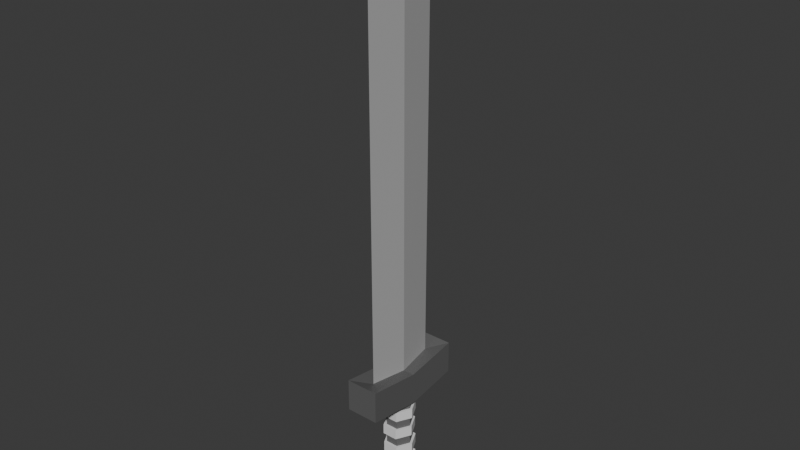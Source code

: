 # Source: IronSword.blend  (saved by Blender 4.2.66; exported with 4.5.12 LTS)
import bpy
from mathutils import Matrix  # noqa: F401  (used for matrix-valued properties, if any)

bpy.ops.wm.read_factory_settings(use_empty=True)
scene = bpy.context.scene
scene.name = 'Scene'

# ---- collections
col_collection = bpy.data.collections.new('Collection'); scene.collection.children.link(col_collection)

# ---- materials (node trees are filled in below, after node groups)
mat_material_003 = bpy.data.materials.new('Material.003')
mat_material_002 = bpy.data.materials.new('Material.002')
mat_handlebase = bpy.data.materials.new('HandleBase')
mat_handlerope = bpy.data.materials.new('HandleRope')
mat_handleknob = bpy.data.materials.new('HandleKnob')

# ---- material node trees
mat_material_003.use_nodes = True; mat_material_003.node_tree.nodes.clear()
_N = mat_material_003.node_tree.nodes; _L = mat_material_003.node_tree.links
n0 = _N.new('ShaderNodeBsdfPrincipled'); n0.name = 'Principled BSDF'; n0.location = (10, 300)
n0.inputs[0].default_value = (0.4383, 0.4383, 0.4383, 1.0)
n1 = _N.new('ShaderNodeOutputMaterial'); n1.name = 'Material Output'; n1.location = (300, 300)
_L.new(n0.outputs[0], n1.inputs[0])
n1.is_active_output = True
mat_material_002.use_nodes = True; mat_material_002.node_tree.nodes.clear()
_N = mat_material_002.node_tree.nodes; _L = mat_material_002.node_tree.links
n0 = _N.new('ShaderNodeBsdfPrincipled'); n0.name = 'Principled BSDF'; n0.location = (10, 300)
n0.inputs[0].default_value = (0.1197, 0.1197, 0.1197, 1.0)
n1 = _N.new('ShaderNodeOutputMaterial'); n1.name = 'Material Output'; n1.location = (300, 300)
_L.new(n0.outputs[0], n1.inputs[0])
n1.is_active_output = True
mat_handlebase.use_nodes = True; mat_handlebase.node_tree.nodes.clear()
_N = mat_handlebase.node_tree.nodes; _L = mat_handlebase.node_tree.links
n0 = _N.new('ShaderNodeBsdfPrincipled'); n0.name = 'Principled BSDF'; n0.location = (10, 300)
n0.inputs[0].default_value = (0.1441, 0.1441, 0.1441, 1.0)
n0.inputs[3].default_value = 1.1
n1 = _N.new('ShaderNodeOutputMaterial'); n1.name = 'Material Output'; n1.location = (300, 300)
_L.new(n0.outputs[0], n1.inputs[0])
n1.is_active_output = True
mat_handlerope.use_nodes = True; mat_handlerope.node_tree.nodes.clear()
_N = mat_handlerope.node_tree.nodes; _L = mat_handlerope.node_tree.links
n0 = _N.new('ShaderNodeBsdfPrincipled'); n0.name = 'Principled BSDF'; n0.location = (10, 300)
n1 = _N.new('ShaderNodeOutputMaterial'); n1.name = 'Material Output'; n1.location = (300, 300)
_L.new(n0.outputs[0], n1.inputs[0])
n1.is_active_output = True
mat_handleknob.use_nodes = True; mat_handleknob.node_tree.nodes.clear()
_N = mat_handleknob.node_tree.nodes; _L = mat_handleknob.node_tree.links
n0 = _N.new('ShaderNodeBsdfPrincipled'); n0.name = 'Principled BSDF'; n0.location = (10, 300)
n0.inputs[0].default_value = (0.05345, 0.05345, 0.05345, 1.0)
n1 = _N.new('ShaderNodeOutputMaterial'); n1.name = 'Material Output'; n1.location = (300, 300)
_L.new(n0.outputs[0], n1.inputs[0])
n1.is_active_output = True

# ---- world
world_world = bpy.data.worlds.new('World'); scene.world = world_world
world_world.use_nodes = True; world_world.node_tree.nodes.clear()
_N = world_world.node_tree.nodes; _L = world_world.node_tree.links
n0 = _N.new('ShaderNodeOutputWorld'); n0.name = 'World Output'; n0.location = (300, 300)
n1 = _N.new('ShaderNodeBackground'); n1.name = 'Background'; n1.location = (10, 300)
n1.inputs[0].default_value = (0.05088, 0.05088, 0.05088, 1.0)
_L.new(n1.outputs[0], n0.inputs[0])
n0.is_active_output = True
world_world.color = (0.05088, 0.05088, 0.05088)
world_world.sun_shadow_jitter_overblur = 0.0

# ---- meshes
me_cube_001 = bpy.data.meshes.new('Cube.001')
me_cube_001.from_pydata([(1.022e-09, -0.05446, 0.2), (1.022e-09, 0.05679, 0.2), (-0.006855, 0.001166, 0.1944), (0.006855, 0.001166, 0.1944), (-0.006855, 0.001166, 0.7481), (0.006855, 0.001166, 0.7481), (-1.296e-07, 0.05679, 0.7481), (-1.296e-07, -0.05446, 0.7481), (-1.543e-07, 0.001166, 0.8517)], [], [(2, 0, 7, 4), (7, 5, 8), (4, 7, 8), (0, 3, 5, 7), (1, 2, 4, 6), (3, 1, 6, 5), (6, 4, 8), (5, 6, 8), (0, 2, 1, 3)])
_uv = me_cube_001.uv_layers.new(name='UVMap')
_uv.uv.foreach_set('vector', [0.7867, 0.625, 0.7867, 0.6714, 0.7867, 0.6714, 0.7867, 0.625, 0.7133, 0.6714, 0.7133, 0.625, 0.7133, 0.6714, 0.7867, 0.625, 0.7867, 0.6714, 0.7867, 0.625, 0.7133, 0.6714, 0.7133, 0.625, 0.7133, 0.625, 0.7133, 0.6714, 0.7867, 0.5786, 0.7867, 0.625, 0.7867, 0.625, 0.7867, 0.5786, 0.7133, 0.625, 0.7133, 0.5786, 0.7133, 0.5786, 0.7133, 0.625, 0.7867, 0.5786, 0.7867, 0.625, 0.7867, 0.5786, 0.7133, 0.625, 0.7133, 0.5786, 0.7133, 0.625, 0.7133, 0.6714, 0.7867, 0.625, 0.7133, 0.5786, 0.7133, 0.625])
me_cube_001.materials.append(mat_material_003)
me_cube_001.update()
me_cube_002 = bpy.data.meshes.new('Cube.002')
me_cube_002.from_pydata([(-1.249e-08, -0.05437, 0.2124), (-1.249e-08, 0.05688, 0.2124), (-0.006855, 0.001254, 0.208), (0.006855, 0.001254, 0.208), (-0.02333, 0.001254, 0.1613), (-0.02333, -0.07664, 0.1733), (0.02333, 0.07915, 0.1733), (-0.02333, 0.07915, 0.1733), (0.02333, 0.001254, 0.1613), (0.02333, -0.07664, 0.1733), (-0.02333, 0.001254, 0.208), (-0.02333, 0.07915, 0.2199), (0.02333, 0.07915, 0.2199), (0.02333, 0.001254, 0.208), (0.02333, -0.07664, 0.2199), (-0.02333, -0.07664, 0.2199)], [], [(4, 10, 11, 7), (7, 11, 12, 6), (8, 13, 14, 9), (9, 14, 15, 5), (6, 12, 13, 8), (5, 15, 10, 4), (2, 1, 11, 10), (1, 12, 11), (3, 0, 14, 13), (0, 15, 14), (0, 2, 10, 15), (1, 3, 13, 12), (4, 8, 9, 5), (7, 6, 8, 4), (2, 0, 3, 1)])
_uv = me_cube_002.uv_layers.new(name='UVMap')
_uv.uv.foreach_set('vector', [0.375, 0.125, 0.625, 0.125, 0.625, 0.25, 0.375, 0.25, 0.375, 0.25, 0.625, 0.25, 0.625, 0.5, 0.375, 0.5, 0.375, 0.625, 0.625, 0.625, 0.625, 0.75, 0.375, 0.75, 0.375, 0.75, 0.625, 0.75, 0.625, 1.0, 0.375, 1.0, 0.375, 0.5, 0.625, 0.5, 0.625, 0.625, 0.375, 0.625, 0.375, 0.0, 0.625, 0.0, 0.625, 0.125, 0.375, 0.125, 0.7867, 0.625, 0.7867, 0.5786, 0.875, 0.5, 0.875, 0.625, 0.7133, 0.5786, 0.625, 0.5, 0.875, 0.5, 0.7133, 0.625, 0.7133, 0.6714, 0.625, 0.75, 0.625, 0.625, 0.7867, 0.6714, 0.875, 0.75, 0.625, 0.75, 0.7867, 0.6714, 0.7867, 0.625, 0.875, 0.625, 0.875, 0.75, 0.7133, 0.5786, 0.7133, 0.625, 0.625, 0.625, 0.625, 0.5, 0.375, 0.125, 0.375, 0.625, 0.375, 0.75, 0.375, 1.0, 0.375, 0.25, 0.375, 0.5, 0.375, 0.625, 0.375, 0.125, 0.7867, 0.625, 0.7133, 0.6714, 0.7133, 0.625, 0.7867, 0.5786])
me_cube_002.materials.append(mat_material_002)
me_cube_002.update()
me_cube_003 = bpy.data.meshes.new('Cube.003')
me_cube_003.from_pydata([(-0.009055, -0.01643, 0.165), (-0.009055, 0.01883, 0.165), (0.009055, -0.01643, 0.165), (0.009055, 0.01883, 0.165), (-0.01811, 0.001197, 0.165), (0.01811, 0.001197, 0.165), (0.009055, -0.01643, 0.1503), (0.009055, -0.01643, 0.1356), (0.009055, -0.01643, 0.1209), (0.009055, -0.01643, 0.1062), (0.009055, -0.01643, 0.09146), (0.009055, -0.01643, 0.07675), (0.009055, -0.01643, 0.06203), (0.009055, -0.01643, 0.04732), (0.01087, -0.01996, 0.0326), (0.02173, 0.001197, 0.0326), (0.01811, 0.001197, 0.04732), (0.01811, 0.001197, 0.06203), (0.01811, 0.001197, 0.07675), (0.01811, 0.001197, 0.09146), (0.01811, 0.001197, 0.1062), (0.01811, 0.001197, 0.1209), (0.01811, 0.001197, 0.1356), (0.01811, 0.001197, 0.1503), (-0.009055, -0.01643, 0.1503), (-0.009055, -0.01643, 0.1356), (-0.009055, -0.01643, 0.1209), (-0.009055, -0.01643, 0.1062), (-0.009055, -0.01643, 0.09146), (-0.009055, -0.01643, 0.07675), (-0.009055, -0.01643, 0.06203), (-0.009055, -0.01643, 0.04732), (-0.01087, -0.01996, 0.0326), (0.009055, 0.01883, 0.1503), (0.009055, 0.01883, 0.1356), (0.009055, 0.01883, 0.1209), (0.009055, 0.01883, 0.1062), (0.009055, 0.01883, 0.09146), (0.009055, 0.01883, 0.07675), (0.009055, 0.01883, 0.06203), (0.009055, 0.01883, 0.04732), (0.01087, 0.02235, 0.0326), (-0.01087, 0.02235, 0.0326), (-0.009055, 0.01883, 0.04732), (-0.009055, 0.01883, 0.06203), (-0.009055, 0.01883, 0.07675), (-0.009055, 0.01883, 0.09146), (-0.009055, 0.01883, 0.1062), (-0.009055, 0.01883, 0.1209), (-0.009055, 0.01883, 0.1356), (-0.009055, 0.01883, 0.1503), (-0.02173, 0.001197, 0.0326), (-0.01811, 0.001197, 0.04732), (-0.01811, 0.001197, 0.06203), (-0.01811, 0.001197, 0.07675), (-0.01811, 0.001197, 0.09146), (-0.01811, 0.001197, 0.1062), (-0.01811, 0.001197, 0.1209), (-0.01811, 0.001197, 0.1356), (-0.01811, 0.001197, 0.1503), (0.01087, -0.01996, 0.1503), (0.01087, -0.01996, 0.1356), (0.02173, 0.001197, 0.1356), (0.02173, 0.001197, 0.1503), (-0.01087, -0.01996, 0.1503), (-0.01087, -0.01996, 0.1356), (0.01087, 0.02235, 0.1503), (0.01087, 0.02235, 0.1356), (-0.01087, 0.02235, 0.1356), (-0.01087, 0.02235, 0.1503), (-0.02173, 0.001197, 0.1356), (-0.02173, 0.001197, 0.1503), (0.01019, -0.0204, 0.1209), (0.01019, -0.0204, 0.1062), (0.02105, 0.0007567, 0.1062), (-0.01155, -0.0204, 0.1209), (-0.01155, -0.0204, 0.1062), (0.01019, 0.02191, 0.1062), (-0.01155, 0.02191, 0.1062), (-0.01155, 0.02191, 0.1209), (-0.02241, 0.0007567, 0.1062), (-0.02241, 0.0007567, 0.1209), (0.02105, 0.0007567, 0.1209), (0.01019, 0.02191, 0.1209), (0.01087, -0.01996, 0.09146), (0.01087, -0.01996, 0.07675), (0.02173, 0.001197, 0.07675), (0.02173, 0.001197, 0.09146), (-0.01087, -0.01996, 0.09146), (-0.01087, -0.01996, 0.07675), (0.01087, 0.02235, 0.09146), (0.01087, 0.02235, 0.07675), (-0.01087, 0.02235, 0.07675), (-0.01087, 0.02235, 0.09146), (-0.02173, 0.001197, 0.07675), (-0.02173, 0.001197, 0.09146), (0.01087, -0.01996, 0.0635), (0.01087, -0.01996, 0.04584), (0.02173, 0.001197, 0.04584), (0.02173, 0.001197, 0.0635), (-0.01087, -0.01996, 0.0635), (-0.01087, -0.01996, 0.04584), (0.01087, 0.02235, 0.0635), (0.01087, 0.02235, 0.04584), (-0.01087, 0.02235, 0.04584), (-0.01087, 0.02235, 0.0635), (-0.02173, 0.001197, 0.04584), (-0.02173, 0.001197, 0.0635), (0.01282, -0.02376, 0.0326), (0.0163, -0.03053, 0.02996), (0.01544, -0.01996, 0.001396), (0.0163, -0.03053, 0.004036), (0.0326, 0.001197, 0.004036), (0.02631, 0.001197, 0.001396), (-0.0326, 0.001197, 0.004036), (-0.02631, 0.001197, 0.001396), (-0.01544, -0.01996, 0.001396), (-0.0163, -0.03053, 0.004036), (0.0163, 0.03293, 0.004036), (0.01544, 0.02235, 0.001396), (-0.01544, 0.02235, 0.001396), (-0.0163, 0.03293, 0.004036), (-0.0163, -0.03053, 0.02996), (-0.01282, -0.02376, 0.0326), (0.0163, 0.03293, 0.02996), (0.01282, 0.02616, 0.0326), (0.02567, 0.001197, 0.0326), (0.0326, 0.001197, 0.02996), (-0.01282, 0.02616, 0.0326), (-0.0163, 0.03293, 0.02996), (-0.02567, 0.001197, 0.0326), (-0.0326, 0.001197, 0.02996)], [], [(51, 42, 128, 130), (42, 41, 125, 128), (127, 109, 111, 112), (109, 122, 117, 111), (41, 15, 126, 125), (3, 1, 4, 0, 2, 5), (0, 4, 59, 24), (22, 34, 67, 62), (25, 58, 57, 26), (27, 9, 73, 76), (27, 56, 55, 28), (45, 54, 94, 92), (29, 54, 53, 30), (44, 39, 102, 105), (31, 52, 51, 32), (3, 5, 23, 33), (7, 22, 62, 61), (34, 22, 21, 35), (36, 20, 19, 37), (29, 11, 85, 89), (38, 18, 17, 39), (16, 40, 103, 98), (40, 16, 15, 41), (4, 1, 50, 59), (33, 23, 63, 66), (58, 49, 48, 57), (56, 27, 76, 80), (56, 47, 46, 55), (55, 46, 93, 95), (54, 45, 44, 53), (13, 16, 98, 97), (52, 43, 42, 51), (1, 3, 33, 50), (23, 6, 60, 63), (49, 34, 35, 48), (8, 26, 75, 72), (47, 36, 37, 46), (54, 29, 89, 94), (45, 38, 39, 44), (39, 17, 99, 102), (43, 40, 41, 42), (5, 2, 6, 23), (49, 58, 70, 68), (22, 7, 8, 21), (9, 20, 74, 73), (20, 9, 10, 19), (38, 45, 92, 91), (18, 11, 12, 17), (17, 12, 96, 99), (16, 13, 14, 15), (2, 0, 24, 6), (25, 7, 61, 65), (7, 25, 26, 8), (26, 57, 81, 75), (9, 27, 28, 10), (10, 28, 88, 84), (11, 29, 30, 12), (43, 52, 106, 104), (13, 31, 32, 14), (64, 71, 70, 65), (66, 63, 62, 67), (71, 69, 68, 70), (69, 66, 67, 68), (63, 60, 61, 62), (60, 64, 65, 61), (50, 33, 66, 69), (24, 59, 71, 64), (6, 24, 64, 60), (34, 49, 68, 67), (58, 25, 65, 70), (59, 50, 69, 71), (21, 8, 72, 82), (75, 81, 80, 76), (81, 79, 78, 80), (79, 83, 77, 78), (82, 72, 73, 74), (72, 75, 76, 73), (83, 82, 74, 77), (57, 48, 79, 81), (47, 56, 80, 78), (48, 35, 83, 79), (36, 47, 78, 77), (88, 95, 94, 89), (90, 87, 86, 91), (95, 93, 92, 94), (93, 90, 91, 92), (87, 84, 85, 86), (84, 88, 89, 85), (19, 10, 84, 87), (37, 19, 87, 90), (11, 18, 86, 85), (18, 38, 91, 86), (46, 37, 90, 93), (28, 55, 95, 88), (100, 107, 106, 101), (102, 99, 98, 103), (107, 105, 104, 106), (105, 102, 103, 104), (99, 96, 97, 98), (96, 100, 101, 97), (30, 53, 107, 100), (12, 30, 100, 96), (40, 43, 104, 103), (53, 44, 105, 107), (52, 31, 101, 106), (31, 13, 97, 101), (14, 32, 123, 108), (115, 113, 110, 116), (120, 119, 113, 115), (124, 127, 112, 118), (32, 51, 130, 123), (129, 124, 118, 121), (122, 131, 114, 117), (131, 129, 121, 114), (115, 116, 117, 114), (119, 120, 121, 118), (113, 119, 118, 112), (116, 110, 111, 117), (120, 115, 114, 121), (110, 113, 112, 111), (131, 122, 123, 130), (127, 124, 125, 126), (129, 131, 130, 128), (124, 129, 128, 125), (109, 127, 126, 108), (122, 109, 108, 123), (15, 14, 108, 126), (82, 83, 35, 21), (36, 77, 74, 20)])
me_cube_003.polygons.foreach_set('material_index', [2, 2, 2, 2, 2, 0, 0, 1, 0, 1, 0, 1, 0, 1, 0, 0, 1, 0, 0, 1, 0, 1, 0, 0, 1, 0, 1, 0, 1, 0, 1, 0, 0, 1, 0, 1, 0, 1, 0, 1, 0, 0, 1, 0, 1, 0, 1, 0, 1, 0, 0, 1, 0, 1, 0, 1, 0, 1, 0, 1, 1, 1, 1, 1, 1, 1, 1, 1, 1, 1, 1, 1, 1, 1, 1, 1, 1, 1, 1, 1, 1, 1, 1, 1, 1, 1, 1, 1, 1, 1, 1, 1, 1, 1, 1, 1, 1, 1, 1, 1, 1, 1, 1, 1, 1, 1, 2, 2, 2, 2, 2, 2, 2, 2, 2, 2, 2, 2, 2, 2, 2, 2, 2, 2, 2, 2, 2, 1, 1])
_uv = me_cube_003.uv_layers.new(name='UVMap')
_uv.uv.foreach_set('vector', [0.0504, 0.2568, 0.04807, 0.2586, 0.04594, 0.2394, 0.0507, 0.2369, 0.04807, 0.2586, 0.05526, 0.2386, 0.05209, 0.2081, 0.04594, 0.2394, 0.03954, 0.1719, 0.03733, 0.1959, 0.01935, 0.1513, 0.02445, 0.1066, 0.03733, 0.1959, 0.05229, 0.2285, 0.04301, 0.2046, 0.01935, 0.1513, 0.05526, 0.2386, 0.0421, 0.227, 0.04114, 0.1954, 0.05209, 0.2081, 0.04477, 0.9217, 0.04816, 0.8632, 0.05025, 0.8534, 0.05285, 0.863, 0.05861, 0.9213, 0.05251, 1.0, 0.05285, 0.863, 0.05025, 0.8534, 0.04951, 0.8225, 0.05809, 0.8327, 0.05571, 0.7812, 0.04747, 0.7738, 0.04784, 0.799, 0.05439, 0.8046, 0.05319, 0.752, 0.0472, 0.7548, 0.04324, 0.6913, 0.05674, 0.698, 0.05571, 0.5905, 0.06704, 0.5804, 0.06917, 0.607, 0.0531, 0.616, 0.05571, 0.5905, 0.04276, 0.5961, 0.04595, 0.5292, 0.0527, 0.5343, 0.04421, 0.4392, 0.04732, 0.4456, 0.04714, 0.4663, 0.04393, 0.4634, 0.05093, 0.4403, 0.04732, 0.4456, 0.04769, 0.3875, 0.04973, 0.3921, 0.04572, 0.3914, 0.04993, 0.3885, 0.0491, 0.3643, 0.04595, 0.3681, 0.05019, 0.2985, 0.0481, 0.2992, 0.0504, 0.2568, 0.04959, 0.2671, 0.04477, 0.9217, 0.05251, 1.0, 0.05218, 0.8803, 0.04452, 0.8686, 0.05512, 0.7676, 0.05571, 0.7812, 0.05439, 0.8046, 0.05609, 0.7943, 0.04747, 0.7738, 0.05571, 0.7812, 0.07341, 0.7356, 0.03041, 0.7354, 0.03067, 0.5584, 0.07301, 0.5599, 0.05432, 0.5177, 0.04581, 0.5222, 0.05093, 0.4403, 0.04767, 0.4377, 0.04831, 0.4611, 0.0509, 0.4645, 0.04977, 0.436, 0.04925, 0.4411, 0.04784, 0.3836, 0.04993, 0.3885, 0.04608, 0.2873, 0.0506, 0.2865, 0.0502, 0.3111, 0.04626, 0.3106, 0.0506, 0.2865, 0.04608, 0.2873, 0.0421, 0.227, 0.05526, 0.2386, 0.05025, 0.8534, 0.04816, 0.8632, 0.04177, 0.8339, 0.04951, 0.8225, 0.04452, 0.8686, 0.05218, 0.8803, 0.05247, 0.8506, 0.05172, 0.8444, 0.0472, 0.7548, 0.04187, 0.7548, 0.03007, 0.7046, 0.04324, 0.6913, 0.04276, 0.5961, 0.05571, 0.5905, 0.0531, 0.616, 0.04321, 0.6187, 0.04276, 0.5961, 0.03003, 0.5838, 0.04001, 0.5315, 0.04595, 0.5292, 0.04595, 0.5292, 0.04001, 0.5315, 0.04093, 0.5072, 0.04613, 0.5083, 0.04732, 0.4456, 0.04421, 0.4392, 0.04572, 0.3914, 0.04769, 0.3875, 0.04166, 0.2924, 0.04608, 0.2873, 0.04626, 0.3106, 0.0431, 0.3145, 0.0481, 0.2992, 0.04532, 0.2968, 0.04807, 0.2586, 0.0504, 0.2568, 0.04816, 0.8632, 0.04477, 0.9217, 0.04452, 0.8686, 0.04177, 0.8339, 0.05218, 0.8803, 0.05864, 0.8673, 0.05159, 0.8429, 0.05247, 0.8506, 0.04187, 0.7548, 0.04747, 0.7738, 0.03041, 0.7354, 0.03007, 0.7046, 0.06813, 0.7137, 0.05674, 0.698, 0.05303, 0.6726, 0.06911, 0.6868, 0.03003, 0.5838, 0.03067, 0.5584, 0.04581, 0.5222, 0.04001, 0.5315, 0.04732, 0.4456, 0.05093, 0.4403, 0.0509, 0.4645, 0.04714, 0.4663, 0.04421, 0.4392, 0.04977, 0.436, 0.04993, 0.3885, 0.04572, 0.3914, 0.04993, 0.3885, 0.04784, 0.3836, 0.04753, 0.3626, 0.0491, 0.3643, 0.04532, 0.2968, 0.0506, 0.2865, 0.05526, 0.2386, 0.04807, 0.2586, 0.05251, 1.0, 0.05861, 0.9213, 0.05864, 0.8673, 0.05218, 0.8803, 0.04187, 0.7548, 0.0472, 0.7548, 0.04765, 0.7725, 0.04109, 0.7763, 0.05571, 0.7812, 0.05512, 0.7676, 0.06813, 0.7137, 0.07341, 0.7356, 0.06704, 0.5804, 0.07301, 0.5599, 0.1135, 0.595, 0.06917, 0.607, 0.07301, 0.5599, 0.06704, 0.5804, 0.05427, 0.5287, 0.05432, 0.5177, 0.04977, 0.436, 0.04421, 0.4392, 0.04393, 0.4634, 0.05012, 0.4594, 0.04925, 0.4411, 0.04767, 0.4377, 0.04585, 0.3897, 0.04784, 0.3836, 0.04784, 0.3836, 0.04585, 0.3897, 0.04598, 0.3657, 0.04753, 0.3626, 0.04608, 0.2873, 0.04166, 0.2924, 0.03358, 0.2493, 0.0421, 0.227, 0.05861, 0.9213, 0.05285, 0.863, 0.05809, 0.8327, 0.05864, 0.8673, 0.05319, 0.752, 0.05512, 0.7676, 0.05609, 0.7943, 0.05518, 0.7735, 0.05512, 0.7676, 0.05319, 0.752, 0.05674, 0.698, 0.06813, 0.7137, 0.05674, 0.698, 0.04324, 0.6913, 0.04343, 0.669, 0.05303, 0.6726, 0.06704, 0.5804, 0.05571, 0.5905, 0.0527, 0.5343, 0.05427, 0.5287, 0.05427, 0.5287, 0.0527, 0.5343, 0.05232, 0.5101, 0.05246, 0.5043, 0.04767, 0.4377, 0.05093, 0.4403, 0.04973, 0.3921, 0.04585, 0.3897, 0.04532, 0.2968, 0.0481, 0.2992, 0.04808, 0.3199, 0.04696, 0.3185, 0.04166, 0.2924, 0.05019, 0.2985, 0.04959, 0.2671, 0.03358, 0.2493, 0.05237, 0.8131, 0.04911, 0.8075, 0.04765, 0.7725, 0.05518, 0.7735, 0.05172, 0.8444, 0.05247, 0.8506, 0.05439, 0.8046, 0.04784, 0.799, 0.04911, 0.8075, 0.0466, 0.814, 0.04109, 0.7763, 0.04765, 0.7725, 0.0466, 0.814, 0.05172, 0.8444, 0.04784, 0.799, 0.04109, 0.7763, 0.05247, 0.8506, 0.05159, 0.8429, 0.05609, 0.7943, 0.05439, 0.8046, 0.05159, 0.8429, 0.05237, 0.8131, 0.05518, 0.7735, 0.05609, 0.7943, 0.04177, 0.8339, 0.04452, 0.8686, 0.05172, 0.8444, 0.0466, 0.814, 0.05809, 0.8327, 0.04951, 0.8225, 0.04911, 0.8075, 0.05237, 0.8131, 0.05864, 0.8673, 0.05809, 0.8327, 0.05237, 0.8131, 0.05159, 0.8429, 0.04747, 0.7738, 0.04187, 0.7548, 0.04109, 0.7763, 0.04784, 0.799, 0.0472, 0.7548, 0.05319, 0.752, 0.05518, 0.7735, 0.04765, 0.7725, 0.04951, 0.8225, 0.04177, 0.8339, 0.0466, 0.814, 0.04911, 0.8075, 0.07341, 0.7356, 0.06813, 0.7137, 0.06911, 0.6868, 0.1135, 0.6999, 0.05303, 0.6726, 0.04343, 0.669, 0.04321, 0.6187, 0.0531, 0.616, 0.04343, 0.669, 0.03229, 0.6764, 0.03175, 0.612, 0.04321, 0.6187, 0.03229, 0.6764, 0.0007281, 0.6884, 3.588e-05, 0.6046, 0.03175, 0.612, 0.1135, 0.6999, 0.06911, 0.6868, 0.06917, 0.607, 0.1135, 0.595, 0.06911, 0.6868, 0.05303, 0.6726, 0.0531, 0.616, 0.06917, 0.607, 0.1136, 3.59e-05, 0.1339, 3.588e-05, 0.1339, 0.02381, 0.1136, 0.02381, 0.04324, 0.6913, 0.03007, 0.7046, 0.03229, 0.6764, 0.04343, 0.669, 0.03003, 0.5838, 0.04276, 0.5961, 0.04321, 0.6187, 0.03175, 0.612, 0.03007, 0.7046, 0.03041, 0.7354, 0.0007281, 0.6884, 0.03229, 0.6764, 0.03067, 0.5584, 0.03003, 0.5838, 0.03175, 0.612, 3.588e-05, 0.6046, 0.05232, 0.5101, 0.04613, 0.5083, 0.04714, 0.4663, 0.0509, 0.4645, 0.04814, 0.4996, 0.05264, 0.498, 0.04996, 0.461, 0.05012, 0.4594, 0.04613, 0.5083, 0.04093, 0.5072, 0.04393, 0.4634, 0.04714, 0.4663, 0.04093, 0.5072, 0.04814, 0.4996, 0.05012, 0.4594, 0.04393, 0.4634, 0.05264, 0.498, 0.05246, 0.5043, 0.04831, 0.4611, 0.04996, 0.461, 0.05246, 0.5043, 0.05232, 0.5101, 0.0509, 0.4645, 0.04831, 0.4611, 0.05432, 0.5177, 0.05427, 0.5287, 0.05246, 0.5043, 0.05264, 0.498, 0.04581, 0.5222, 0.05432, 0.5177, 0.05264, 0.498, 0.04814, 0.4996, 0.04767, 0.4377, 0.04925, 0.4411, 0.04996, 0.461, 0.04831, 0.4611, 0.04925, 0.4411, 0.04977, 0.436, 0.05012, 0.4594, 0.04996, 0.461, 0.04001, 0.5315, 0.04581, 0.5222, 0.04814, 0.4996, 0.04093, 0.5072, 0.0527, 0.5343, 0.04595, 0.5292, 0.04613, 0.5083, 0.05232, 0.5101, 0.04941, 0.3689, 0.04769, 0.3675, 0.04808, 0.3199, 0.04875, 0.3201, 0.0491, 0.3643, 0.04753, 0.3626, 0.04626, 0.3106, 0.0502, 0.3111, 0.04769, 0.3675, 0.04595, 0.3681, 0.04696, 0.3185, 0.04808, 0.3199, 0.04595, 0.3681, 0.0491, 0.3643, 0.0502, 0.3111, 0.04696, 0.3185, 0.04753, 0.3626, 0.04598, 0.3657, 0.0431, 0.3145, 0.04626, 0.3106, 0.04598, 0.3657, 0.04941, 0.3689, 0.04875, 0.3201, 0.0431, 0.3145, 0.04973, 0.3921, 0.04769, 0.3875, 0.04769, 0.3675, 0.04941, 0.3689, 0.04585, 0.3897, 0.04973, 0.3921, 0.04941, 0.3689, 0.04598, 0.3657, 0.0506, 0.2865, 0.04532, 0.2968, 0.04696, 0.3185, 0.0502, 0.3111, 0.04769, 0.3875, 0.04572, 0.3914, 0.04595, 0.3681, 0.04769, 0.3675, 0.0481, 0.2992, 0.05019, 0.2985, 0.04875, 0.3201, 0.04808, 0.3199, 0.05019, 0.2985, 0.04166, 0.2924, 0.0431, 0.3145, 0.04875, 0.3201, 0.03358, 0.2493, 0.04959, 0.2671, 0.05201, 0.2489, 0.03537, 0.2253, 0.06146, 0.201, 0.02279, 0.07683, 0.01917, 0.1347, 0.0463, 0.1964, 0.06756, 0.1642, 0.04481, 3.575e-05, 0.02279, 0.07683, 0.06146, 0.201, 0.046, 0.1705, 0.03954, 0.1719, 0.02445, 0.1066, 0.05336, 0.07397, 0.04959, 0.2671, 0.0504, 0.2568, 0.0507, 0.2369, 0.05201, 0.2489, 0.0475, 0.2167, 0.046, 0.1705, 0.05336, 0.07397, 0.07074, 0.175, 0.05229, 0.2285, 0.05168, 0.2254, 0.06027, 0.2051, 0.04301, 0.2046, 0.05168, 0.2254, 0.0475, 0.2167, 0.07074, 0.175, 0.06027, 0.2051, 0.06146, 0.201, 0.0463, 0.1964, 0.04301, 0.2046, 0.06027, 0.2051, 0.04481, 3.575e-05, 0.06756, 0.1642, 0.07074, 0.175, 0.05336, 0.07397, 0.02279, 0.07683, 0.04481, 3.575e-05, 0.05336, 0.07397, 0.02445, 0.1066, 0.0463, 0.1964, 0.01917, 0.1347, 0.01935, 0.1513, 0.04301, 0.2046, 0.06756, 0.1642, 0.06146, 0.201, 0.06027, 0.2051, 0.07074, 0.175, 0.01917, 0.1347, 0.02279, 0.07683, 0.02445, 0.1066, 0.01935, 0.1513, 0.05168, 0.2254, 0.05229, 0.2285, 0.05201, 0.2489, 0.0507, 0.2369, 0.03954, 0.1719, 0.046, 0.1705, 0.05209, 0.2081, 0.04114, 0.1954, 0.0475, 0.2167, 0.05168, 0.2254, 0.0507, 0.2369, 0.04594, 0.2394, 0.046, 0.1705, 0.0475, 0.2167, 0.04594, 0.2394, 0.05209, 0.2081, 0.03733, 0.1959, 0.03954, 0.1719, 0.04114, 0.1954, 0.03537, 0.2253, 0.05229, 0.2285, 0.03733, 0.1959, 0.03537, 0.2253, 0.05201, 0.2489, 0.0421, 0.227, 0.03358, 0.2493, 0.03537, 0.2253, 0.04114, 0.1954, 0.1339, 3.588e-05, 0.0007281, 0.6884, 0.03041, 0.7354, 0.07341, 0.7356, 0.03067, 0.5584, 0.1136, 0.02381, 0.1135, 0.595, 0.07301, 0.5599])
me_cube_003.materials.append(mat_handlebase)
me_cube_003.materials.append(mat_handlerope)
me_cube_003.materials.append(mat_handleknob)
me_cube_003.update()

# ---- objects
ob_blade = bpy.data.objects.new('Blade', me_cube_001)
ob_guard = bpy.data.objects.new('Guard', me_cube_002)
ob_handle_001 = bpy.data.objects.new('Handle.001', me_cube_003)

# ---- transforms, parenting, visibility, modifiers, constraints
ob_blade.location = (0.0, 0.0, 0.0)
_vg = ob_blade.vertex_groups.new(name='Group')
_vg.add([0, 1, 2, 3], 1.0, 'REPLACE')
_m = ob_blade.modifiers.new('Shrinkwrap', 'SHRINKWRAP')
_m.target = ob_guard
_m.vertex_group = 'Group'
ob_guard.location = (0.0, 0.0, 0.0)
ob_handle_001.location = (0.0, 0.0, 0.0)
_vg = ob_handle_001.vertex_groups.new(name='Group')
_vg.add([0, 1, 2, 3, 4, 5], 1.0, 'REPLACE')
_m = ob_handle_001.modifiers.new('Shrinkwrap', 'SHRINKWRAP')
_m.wrap_mode = 'INSIDE'
_m.target = ob_guard
_m.vertex_group = 'Group'

# ---- collection membership
col_collection.objects.link(ob_blade)
col_collection.objects.link(ob_guard)
col_collection.objects.link(ob_handle_001)

# ---- scene / render settings (as saved in the file)
scene.frame_start = 1; scene.frame_end = 250; scene.frame_set(1)
scene.render.engine = 'BLENDER_EEVEE_NEXT'
bpy.context.view_layer.update()

# ---- added for rendering (the .blend has no active camera and no usable light): camera, sun
cam_auto = bpy.data.cameras.new('AutoCamera')
cam_auto.lens = 50.0
cam_auto.sensor_width = 36.0
cam_auto.clip_end = 1000.0
ob_auto_camera = bpy.data.objects.new('AutoCamera', cam_auto)
scene.collection.objects.link(ob_auto_camera)
ob_auto_camera.location = (0.802085, -0.961248, 1.06821)
ob_auto_camera.rotation_euler = (1.09748, -7.21219e-08, 0.694738)
scene.camera = ob_auto_camera
light_auto_sun = bpy.data.lights.new('AutoSun', 'SUN')
light_auto_sun.energy = 3.0
light_auto_sun.angle = 0.0523599
ob_auto_sun = bpy.data.objects.new('AutoSun', light_auto_sun)
scene.collection.objects.link(ob_auto_sun)
ob_auto_sun.rotation_euler = (0.872665, 0.174533, 0.523599)
bpy.context.view_layer.update()
